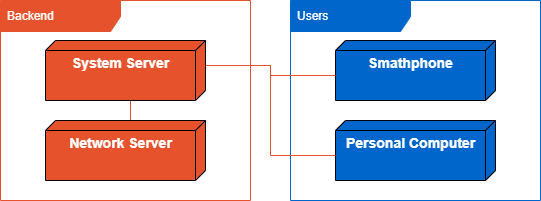

The diagram above was exported from draw.io. Its source (the exported page's mxGraphModel, read from the mxfile embedded in the PNG):
<mxGraphModel dx="1407" dy="843" grid="1" gridSize="10" guides="1" tooltips="1" connect="1" arrows="1" fold="1" page="1" pageScale="1" pageWidth="827" pageHeight="1169" math="0" shadow="0">
  <root>
    <mxCell id="0" />
    <mxCell id="1" parent="0" />
    <mxCell id="KhlpQ9xzfxIjRT4AtR7U-1" value="&lt;font color=&quot;#ffffff&quot;&gt;Backend&lt;br&gt;&lt;/font&gt;" style="shape=umlFrame;whiteSpace=wrap;html=1;width=120;height=31;boundedLbl=1;verticalAlign=middle;align=left;spacingLeft=5;fontColor=#0066CC;fillColor=#E6522C;strokeColor=#E6522C;" vertex="1" parent="1">
      <mxGeometry x="150" y="80" width="250" height="200" as="geometry" />
    </mxCell>
    <mxCell id="KhlpQ9xzfxIjRT4AtR7U-2" value="&lt;font color=&quot;#ffffff&quot;&gt;Users&lt;br&gt;&lt;/font&gt;" style="shape=umlFrame;whiteSpace=wrap;html=1;width=120;height=31;boundedLbl=1;verticalAlign=middle;align=left;spacingLeft=5;fontColor=#0066CC;fillColor=#0066CC;strokeColor=#0066CC;" vertex="1" parent="1">
      <mxGeometry x="440" y="80" width="250" height="200" as="geometry" />
    </mxCell>
    <mxCell id="OOwgDh_jmI4pPOuagbqO-1" value="&lt;font color=&quot;#ffffff&quot; style=&quot;font-size: 14px;&quot;&gt;&lt;b&gt;Smathphone&lt;/b&gt;&lt;/font&gt;" style="verticalAlign=top;align=center;spacingTop=8;spacingLeft=2;spacingRight=12;shape=cube;size=10;direction=south;fontStyle=0;html=1;fillColor=#0066CC;" vertex="1" parent="1">
      <mxGeometry x="485" y="120" width="160" height="60" as="geometry" />
    </mxCell>
    <mxCell id="OOwgDh_jmI4pPOuagbqO-2" value="&lt;font color=&quot;#ffffff&quot; style=&quot;font-size: 14px;&quot;&gt;&lt;b&gt;Personal Computer&lt;/b&gt;&lt;/font&gt;" style="verticalAlign=top;align=center;spacingTop=8;spacingLeft=2;spacingRight=12;shape=cube;size=10;direction=south;fontStyle=0;html=1;fillColor=#0066CC;" vertex="1" parent="1">
      <mxGeometry x="485" y="200" width="160" height="60" as="geometry" />
    </mxCell>
    <mxCell id="OOwgDh_jmI4pPOuagbqO-21" style="edgeStyle=orthogonalEdgeStyle;rounded=0;orthogonalLoop=1;jettySize=auto;html=1;exitX=0;exitY=0;exitDx=60;exitDy=85;exitPerimeter=0;entryX=0;entryY=0;entryDx=0;entryDy=75;entryPerimeter=0;strokeColor=#E6522C;fontColor=#E6522C;endArrow=none;endFill=0;" edge="1" parent="1" source="OOwgDh_jmI4pPOuagbqO-19" target="OOwgDh_jmI4pPOuagbqO-20">
      <mxGeometry relative="1" as="geometry" />
    </mxCell>
    <mxCell id="OOwgDh_jmI4pPOuagbqO-22" style="edgeStyle=orthogonalEdgeStyle;rounded=0;orthogonalLoop=1;jettySize=auto;html=1;exitX=0;exitY=0;exitDx=25;exitDy=0;exitPerimeter=0;entryX=0;entryY=0;entryDx=35;entryDy=160;entryPerimeter=0;strokeColor=#E6522C;fontColor=#E6522C;endArrow=none;endFill=0;" edge="1" parent="1" source="OOwgDh_jmI4pPOuagbqO-19" target="OOwgDh_jmI4pPOuagbqO-1">
      <mxGeometry relative="1" as="geometry" />
    </mxCell>
    <mxCell id="OOwgDh_jmI4pPOuagbqO-23" style="edgeStyle=orthogonalEdgeStyle;rounded=0;orthogonalLoop=1;jettySize=auto;html=1;exitX=0;exitY=0;exitDx=25;exitDy=0;exitPerimeter=0;entryX=0;entryY=0;entryDx=35;entryDy=160;entryPerimeter=0;strokeColor=#E6522C;fontColor=#E6522C;endArrow=none;endFill=0;" edge="1" parent="1" source="OOwgDh_jmI4pPOuagbqO-19" target="OOwgDh_jmI4pPOuagbqO-2">
      <mxGeometry relative="1" as="geometry" />
    </mxCell>
    <mxCell id="OOwgDh_jmI4pPOuagbqO-19" value="&lt;font color=&quot;#ffffff&quot; style=&quot;font-size: 14px;&quot;&gt;&lt;b&gt;System Server&lt;/b&gt;&lt;/font&gt;" style="verticalAlign=top;align=center;spacingTop=8;spacingLeft=2;spacingRight=12;shape=cube;size=10;direction=south;fontStyle=0;html=1;fillColor=#E6522C;" vertex="1" parent="1">
      <mxGeometry x="195" y="120" width="160" height="60" as="geometry" />
    </mxCell>
    <mxCell id="OOwgDh_jmI4pPOuagbqO-20" value="&lt;font color=&quot;#ffffff&quot; style=&quot;font-size: 14px;&quot;&gt;&lt;b&gt;Network Server&lt;/b&gt;&lt;/font&gt;" style="verticalAlign=top;align=center;spacingTop=8;spacingLeft=2;spacingRight=12;shape=cube;size=10;direction=south;fontStyle=0;html=1;fillColor=#E6522C;" vertex="1" parent="1">
      <mxGeometry x="195" y="200" width="160" height="60" as="geometry" />
    </mxCell>
  </root>
</mxGraphModel>